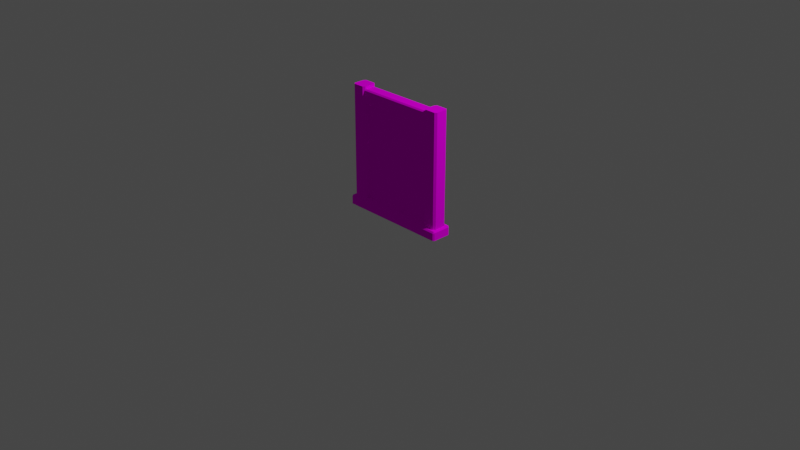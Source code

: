 # Source: WallJapanese01.blend  (saved by Blender 2.91.10; exported with 4.5.12 LTS)
import bpy
from mathutils import Matrix  # noqa: F401  (used for matrix-valued properties, if any)

bpy.ops.wm.read_factory_settings(use_empty=True)
scene = bpy.context.scene
scene.name = 'Scene'

# ---- collections
col_collection = bpy.data.collections.new('Collection'); scene.collection.children.link(col_collection)

# ---- images (referenced by path relative to the original .blend; pixels are not part of the script)
import os
ASSET_DIR = os.environ.get("B2B_ASSET_DIR", "")  # directory of the original .blend (textures are referenced by path, not embedded)
HERE = os.path.dirname(os.path.abspath(__file__))  # packed textures are extracted next to this script under _unpacked/

def load_image(name, relpath, width, height, colorspace="sRGB"):
    """Load a texture the original file referenced (path relative to the .blend, or extracted next to this script)."""
    p = next((c for c in (os.path.join(HERE, relpath), os.path.join(ASSET_DIR, relpath)) if relpath and os.path.exists(c)), "")
    if p:
        img = bpy.data.images.load(p, check_existing=True)
        img.name = name
    else:  # same state as the original file: an image datablock whose file is absent (Cycles renders it pink)
        img = bpy.data.images.new(name, width, height)
        img.source = "FILE"
        img.filepath = "//" + (relpath or name)
    img.colorspace_settings.name = colorspace
    return img
img_palette128_png = load_image('Palette128.png', 'Palette128.png', 1024, 1024, 'sRGB')

# ---- materials (node trees are filled in below, after node groups)
mat_palette = bpy.data.materials.new('Palette')

# ---- material node trees
mat_palette.use_nodes = True; mat_palette.node_tree.nodes.clear()
_N = mat_palette.node_tree.nodes; _L = mat_palette.node_tree.links
n0 = _N.new('ShaderNodeBsdfDiffuse'); n0.name = 'Diffuse BSDF'; n0.location = (137, 606)
n1 = _N.new('ShaderNodeTexImage'); n1.name = 'Image Texture'; n1.location = (-255, 801)
n1.image = img_palette128_png
n2 = _N.new('ShaderNodeOutputMaterial'); n2.name = 'Material Output'; n2.location = (448, 526)
_L.new(n1.outputs[0], n0.inputs[0])
_L.new(n0.outputs[0], n2.inputs[0])
n2.is_active_output = True

# ---- world
world_world = bpy.data.worlds.new('World'); scene.world = world_world
world_world.use_nodes = True; world_world.node_tree.nodes.clear()
_N = world_world.node_tree.nodes; _L = world_world.node_tree.links
n0 = _N.new('ShaderNodeOutputWorld'); n0.name = 'World Output'; n0.location = (300, 300)
n1 = _N.new('ShaderNodeBackground'); n1.name = 'Background'; n1.location = (10, 300)
n1.inputs[0].default_value = (0.05088, 0.05088, 0.05088, 1.0)
_L.new(n1.outputs[0], n0.inputs[0])
n0.is_active_output = True
world_world.color = (0.05088, 0.05088, 0.05088)
world_world.use_sun_shadow = False
world_world.sun_shadow_jitter_overblur = 0.0

# ---- cameras
cam_camera = bpy.data.cameras.new('Camera')
cam_camera.clip_end = 100.0
cam_camera.ortho_scale = 7.314

# ---- lights
light_light = bpy.data.lights.new('Light', 'POINT')
light_light.transmission_factor = 0.0
light_light.energy = 1000.0
light_light.shadow_soft_size = 0.1
light_light.shadow_maximum_resolution = 0.006
light_light.use_absolute_resolution = True

# ---- meshes
me_cube_002 = bpy.data.meshes.new('Cube.002')
me_cube_002.from_pydata([(-0.07895, -0.05899, 1.315), (-0.05899, -0.07895, 1.315), (-0.05899, -0.07895, 0.0), (-0.07895, -0.05899, 0.0), (-0.05899, 0.07895, 1.315), (-0.07895, 0.05899, 1.315), (-0.07895, 0.05899, 0.0), (-0.05899, 0.07895, 0.0), (0.05899, -0.07895, 1.315), (0.07895, -0.05899, 1.315), (0.07895, -0.05899, 0.0), (0.05899, -0.07895, 0.0), (0.07895, 0.05899, 1.315), (0.05899, 0.07895, 1.315), (0.05899, 0.07895, 0.0), (0.07895, 0.05899, 0.0)], [], [(8, 1, 2, 11), (12, 9, 10, 15), (14, 15, 10, 11, 2, 3, 6, 7), (0, 5, 6, 3), (4, 13, 14, 7), (0, 3, 2, 1), (6, 5, 4, 7), (14, 13, 12, 15), (10, 9, 8, 11), (4, 5, 0, 1, 8, 9, 12, 13)])
_uv = me_cube_002.uv_layers.new(name='UVMap')
_uv.uv.foreach_set('vector', [0.5327, 0.4613, 0.5327, 0.4777, 0.5376, 0.4777, 0.5376, 0.4613, 0.5327, 0.4393, 0.5327, 0.4557, 0.5376, 0.4557, 0.5376, 0.4393, 0.5382, 0.4365, 0.5376, 0.4393, 0.5376, 0.4557, 0.5382, 0.4585, 0.5418, 0.4585, 0.5424, 0.4557, 0.5424, 0.4393, 0.5418, 0.4365, 0.5327, 0.3954, 0.5327, 0.4118, 0.5376, 0.4118, 0.5376, 0.3954, 0.5327, 0.4173, 0.5327, 0.4337, 0.5376, 0.4337, 0.5376, 0.4173, 0.5327, 0.3954, 0.5376, 0.3954, 0.5376, 0.3926, 0.5327, 0.3926, 0.5376, 0.4118, 0.5327, 0.4118, 0.5327, 0.4173, 0.5376, 0.4173, 0.5376, 0.4337, 0.5327, 0.4337, 0.5327, 0.4393, 0.5376, 0.4393, 0.5376, 0.4557, 0.5327, 0.4557, 0.5327, 0.4613, 0.5376, 0.4613, 0.5285, 0.4365, 0.5279, 0.4393, 0.5279, 0.4557, 0.5285, 0.4585, 0.5321, 0.4585, 0.5327, 0.4557, 0.5327, 0.4393, 0.5321, 0.4365])
me_cube_002.materials.append(mat_palette)
me_cube_002.use_remesh_fix_poles = True
me_cube_002.use_remesh_preserve_attributes = False
me_cube_002.use_mirror_vertex_groups = False
me_cube_002.update()
me_cube_004 = bpy.data.meshes.new('Cube.004')
me_cube_004.from_pydata([(-0.02732, -0.4848, 1.185), (-0.02732, -0.4848, 0.0), (-0.02732, 0.4848, 1.185), (-0.02732, 0.4848, 0.0), (0.02732, -0.4848, 1.185), (0.02732, -0.4848, 0.0), (0.02732, 0.4848, 1.185), (0.02732, 0.4848, 0.0)], [], [(0, 2, 3, 1), (2, 6, 7, 3), (6, 4, 5, 7), (4, 0, 1, 5), (2, 0, 4, 6), (7, 5, 1, 3)])
_uv = me_cube_004.uv_layers.new(name='UVMap')
_uv.uv.foreach_set('vector', [0.0328, 0.03816, 0.0328, 0.04905, 0.04288, 0.04905, 0.04288, 0.03816, 0.0328, 0.04905, 0.0328, 0.05993, 0.04288, 0.05993, 0.04288, 0.04905, 0.0328, 0.05993, 0.0328, 0.07081, 0.04288, 0.07081, 0.04288, 0.05993, 0.0328, 0.07081, 0.0328, 0.0817, 0.04288, 0.0817, 0.04288, 0.07081, 0.02271, 0.05993, 0.02271, 0.07081, 0.0328, 0.07081, 0.0328, 0.05993, 0.04288, 0.05993, 0.04288, 0.07081, 0.05297, 0.07081, 0.05297, 0.05993])
me_cube_004.materials.append(mat_palette)
me_cube_004.use_remesh_fix_poles = True
me_cube_004.use_remesh_preserve_attributes = False
me_cube_004.use_mirror_vertex_groups = False
me_cube_004.update()
me_cube_005 = bpy.data.meshes.new('Cube.005')
me_cube_005.from_pydata([(-0.4646, -0.07895, 0.6188), (-0.4646, -0.06413, 0.6336), (-0.4646, 0.06413, 0.6336), (-0.4646, 0.07895, 0.6188), (0.4522, -0.06413, 0.6336), (0.4522, -0.07895, 0.6188), (0.4522, 0.07895, 0.6188), (0.4522, 0.06413, 0.6336), (-0.4646, -0.06321, 0.4744), (-0.4646, -0.07895, 0.4901), (-0.4646, 0.07895, 0.4901), (-0.4646, 0.06321, 0.4744), (0.4522, -0.07895, 0.4901), (0.4522, -0.06321, 0.4744), (0.4522, 0.06321, 0.4744), (0.4522, 0.07895, 0.4901)], [], [(0, 1, 2, 3, 10, 11, 8, 9), (6, 7, 4, 5, 12, 13, 14, 15), (3, 6, 15, 10), (5, 0, 9, 12), (6, 3, 2, 7), (0, 5, 4, 1), (2, 1, 4, 7), (10, 15, 14, 11), (12, 9, 8, 13), (14, 13, 8, 11)])
_uv = me_cube_005.uv_layers.new(name='UVMap')
_uv.uv.foreach_set('vector', [0.5192, 0.3973, 0.5188, 0.3993, 0.5188, 0.4172, 0.5192, 0.4192, 0.5231, 0.4192, 0.5236, 0.417, 0.5236, 0.3994, 0.5231, 0.3973, 0.5192, 0.4412, 0.5188, 0.4432, 0.5188, 0.4611, 0.5192, 0.4631, 0.5231, 0.4631, 0.5236, 0.4609, 0.5236, 0.4434, 0.5231, 0.4412, 0.5192, 0.4192, 0.5192, 0.4412, 0.5231, 0.4412, 0.5231, 0.4192, 0.5192, 0.4631, 0.5192, 0.4851, 0.5231, 0.4851, 0.5231, 0.4631, 0.5192, 0.4412, 0.5192, 0.4192, 0.5188, 0.4192, 0.5188, 0.4412, 0.5192, 0.4851, 0.5192, 0.4631, 0.5188, 0.4631, 0.5188, 0.4851, 0.514, 0.4432, 0.514, 0.4611, 0.5188, 0.4611, 0.5188, 0.4432, 0.5284, 0.4412, 0.5236, 0.4412, 0.5236, 0.4434, 0.5284, 0.4434, 0.5236, 0.4631, 0.5284, 0.4631, 0.5284, 0.4609, 0.5236, 0.4609, 0.5236, 0.4434, 0.5236, 0.4609, 0.5284, 0.4609, 0.5284, 0.4434])
me_cube_005.materials.append(mat_palette)
me_cube_005.use_remesh_fix_poles = True
me_cube_005.use_remesh_preserve_attributes = False
me_cube_005.use_mirror_vertex_groups = False
me_cube_005.update()
me_cube_001 = bpy.data.meshes.new('Cube.001')
me_cube_001.from_pydata([(-0.07895, -0.05899, 1.315), (-0.05899, -0.07895, 1.315), (-0.05899, -0.07895, 0.0), (-0.07895, -0.05899, 0.0), (-0.05899, 0.07895, 1.315), (-0.07895, 0.05899, 1.315), (-0.07895, 0.05899, 0.0), (-0.05899, 0.07895, 0.0), (0.05899, -0.07895, 1.315), (0.07895, -0.05899, 1.315), (0.07895, -0.05899, 0.0), (0.05899, -0.07895, 0.0), (0.07895, 0.05899, 1.315), (0.05899, 0.07895, 1.315), (0.05899, 0.07895, 0.0), (0.07895, 0.05899, 0.0)], [], [(8, 1, 2, 11), (12, 9, 10, 15), (14, 15, 10, 11, 2, 3, 6, 7), (0, 5, 6, 3), (4, 13, 14, 7), (0, 3, 2, 1), (6, 5, 4, 7), (14, 13, 12, 15), (10, 9, 8, 11), (4, 5, 0, 1, 8, 9, 12, 13)])
_uv = me_cube_001.uv_layers.new(name='UVMap')
_uv.uv.foreach_set('vector', [0.5327, 0.4613, 0.5327, 0.4777, 0.5376, 0.4777, 0.5376, 0.4613, 0.5327, 0.4393, 0.5327, 0.4557, 0.5376, 0.4557, 0.5376, 0.4393, 0.5382, 0.4365, 0.5376, 0.4393, 0.5376, 0.4557, 0.5382, 0.4585, 0.5418, 0.4585, 0.5424, 0.4557, 0.5424, 0.4393, 0.5418, 0.4365, 0.5327, 0.3954, 0.5327, 0.4118, 0.5376, 0.4118, 0.5376, 0.3954, 0.5327, 0.4173, 0.5327, 0.4337, 0.5376, 0.4337, 0.5376, 0.4173, 0.5327, 0.3954, 0.5376, 0.3954, 0.5376, 0.3926, 0.5327, 0.3926, 0.5376, 0.4118, 0.5327, 0.4118, 0.5327, 0.4173, 0.5376, 0.4173, 0.5376, 0.4337, 0.5327, 0.4337, 0.5327, 0.4393, 0.5376, 0.4393, 0.5376, 0.4557, 0.5327, 0.4557, 0.5327, 0.4613, 0.5376, 0.4613, 0.5285, 0.4365, 0.5279, 0.4393, 0.5279, 0.4557, 0.5285, 0.4585, 0.5321, 0.4585, 0.5327, 0.4557, 0.5327, 0.4393, 0.5321, 0.4365])
me_cube_001.materials.append(mat_palette)
me_cube_001.use_remesh_fix_poles = True
me_cube_001.use_remesh_preserve_attributes = False
me_cube_001.use_mirror_vertex_groups = False
me_cube_001.update()
me_cube_003 = bpy.data.meshes.new('Cube.003')
me_cube_003.from_pydata([(0.4766, -0.06498, 0.06881), (0.466, -0.07158, 0.07947), (0.4766, -0.06829, 0.06214), (0.466, -0.07895, 0.06464), (0.4766, 0.06829, 0.06214), (0.466, 0.07895, 0.06464), (0.4766, 0.06498, 0.06881), (0.466, 0.07158, 0.07947), (0.4766, -0.06829, -7.451e-09), (0.466, -0.07895, -7.451e-09), (0.466, 0.07895, -7.451e-09), (0.4766, 0.06829, -7.451e-09), (-0.4737, -0.07084, 0.06274), (-0.4656, -0.07895, 0.06464), (-0.4656, -0.07158, 0.07947), (-0.4737, -0.06656, 0.07136), (-0.4737, 0.06656, 0.07136), (-0.4656, 0.07158, 0.07947), (-0.4656, 0.07895, 0.06464), (-0.4737, 0.07084, 0.06274), (-0.4737, 0.07084, -7.451e-09), (-0.4656, 0.07895, -7.451e-09), (-0.4656, -0.07895, -7.451e-09), (-0.4737, -0.07084, -7.451e-09)], [], [(17, 14, 1, 7), (18, 5, 10, 21), (5, 18, 17, 7), (4, 6, 0, 2, 8, 11), (3, 13, 22, 9), (6, 4, 5, 7), (2, 0, 1, 3), (0, 6, 7, 1), (4, 11, 10, 5), (8, 2, 3, 9), (12, 15, 16, 19, 20, 23), (19, 16, 17, 18), (15, 12, 13, 14), (16, 15, 14, 17), (12, 23, 22, 13), (18, 21, 20, 19), (13, 3, 1, 14)])
_uv = me_cube_003.uv_layers.new(name='UVMap')
_uv.uv.foreach_set('vector', [0.01639, 0.4463, 0.01639, 0.4642, 0.02112, 0.4642, 0.02112, 0.4463, 0.02163, 0.4225, 0.02163, 0.444, 0.02553, 0.444, 0.02553, 0.4225, 0.02163, 0.444, 0.02163, 0.4225, 0.02118, 0.4225, 0.02118, 0.444, 0.02193, 0.4461, 0.02165, 0.4468, 0.02165, 0.4637, 0.02193, 0.4644, 0.02553, 0.4648, 0.02553, 0.4458, 0.02163, 0.4665, 0.02163, 0.488, 0.02553, 0.488, 0.02553, 0.4665, 0.02165, 0.4468, 0.02193, 0.4461, 0.02163, 0.444, 0.02118, 0.444, 0.02193, 0.4644, 0.02165, 0.4637, 0.02118, 0.4665, 0.02163, 0.4665, 0.02165, 0.4637, 0.02165, 0.4468, 0.02112, 0.4463, 0.02112, 0.4642, 0.02193, 0.4461, 0.02553, 0.4458, 0.02553, 0.444, 0.02163, 0.444, 0.02553, 0.4648, 0.02193, 0.4644, 0.02163, 0.4665, 0.02553, 0.4665, 0.02188, 0.4014, 0.02154, 0.4025, 0.02155, 0.4191, 0.02191, 0.4193, 0.02598, 0.4024, 0.02555, 0.4005, 0.02191, 0.4193, 0.02155, 0.4191, 0.02118, 0.4225, 0.02163, 0.4225, 0.02154, 0.4025, 0.02188, 0.4014, 0.02163, 0.4004, 0.02118, 0.4024, 0.02155, 0.4191, 0.02154, 0.4025, 0.02118, 0.4024, 0.02118, 0.4203, 0.02188, 0.4014, 0.02555, 0.4005, 0.02553, 0.4004, 0.02163, 0.4004, 0.02163, 0.4223, 0.02601, 0.4025, 0.02598, 0.4024, 0.02191, 0.4193, 0.02163, 0.488, 0.02163, 0.4665, 0.02118, 0.4665, 0.02118, 0.488])
me_cube_003.materials.append(mat_palette)
me_cube_003.use_remesh_fix_poles = True
me_cube_003.use_remesh_preserve_attributes = False
me_cube_003.use_mirror_vertex_groups = False
me_cube_003.update()

# ---- objects
ob_light = bpy.data.objects.new('Light', light_light)
ob_camera = bpy.data.objects.new('Camera', cam_camera)
ob_capright = bpy.data.objects.new('CapRight', me_cube_002)
ob_wall = bpy.data.objects.new('Wall', me_cube_004)
ob_top = bpy.data.objects.new('Top', me_cube_005)
ob_capleft = bpy.data.objects.new('CapLeft', me_cube_001)
ob_top_001 = bpy.data.objects.new('Top.001', me_cube_003)

# ---- transforms, parenting, visibility, modifiers, constraints
ob_light.location = (4.076, 1.005, 5.904)
ob_light.rotation_euler = (0.6503, 0.05522, 1.866)
ob_light.lock_rotations_4d = False
ob_light.empty_display_type = 'ARROWS'
ob_light.color = (0.0, 0.0, 0.0, 0.0)
ob_light.lineart.crease_threshold = 0.0
ob_camera.location = (7.359, -6.926, 4.958)
ob_camera.rotation_euler = (1.109, 0.0, 0.8149)
ob_camera.lock_rotations_4d = False
ob_camera.empty_display_type = 'ARROWS'
ob_camera.color = (0.0, 0.0, 0.0, 0.0)
ob_camera.display_type = 'WIRE'
ob_camera.lineart.crease_threshold = 0.0
ob_capright.location = (-0.5, 0.0, 0.0)
ob_capright.lineart.crease_threshold = 0.0
ob_wall.location = (0.02147, 0.004633, -0.008691)
ob_wall.rotation_euler = (0.0, -0.0, 1.571)
ob_wall.lineart.crease_threshold = 0.0
ob_top.parent = ob_wall
ob_top.matrix_parent_inverse = Matrix(((7.55e-08, 1.0, 0.0, -0.004633), (-1.0, 7.55e-08, -0.0, 0.02147), (0.0, -0.0, 1.0, 0.008691), (-0.0, 0.0, -0.0, 1.0)))
ob_top.location = (0.0, 0.0, 0.6811)
ob_top.scale = (1.0, 0.8254, 0.9582)
ob_top.lineart.crease_threshold = 0.0
ob_capleft.location = (0.5, 0.0, 0.0)
ob_capleft.lineart.crease_threshold = 0.0
ob_top_001.location = (0.0, 0.0, 0.005196)
ob_top_001.scale = (1.266, 1.409, 1.234)
ob_top_001.lineart.crease_threshold = 0.0

# ---- collection membership
col_collection.objects.link(ob_light)
col_collection.objects.link(ob_camera)
col_collection.objects.link(ob_capright)
col_collection.objects.link(ob_wall)
col_collection.objects.link(ob_top)
col_collection.objects.link(ob_capleft)
col_collection.objects.link(ob_top_001)

# ---- scene / render settings (as saved in the file)
scene.camera = ob_camera
scene.frame_start = 1; scene.frame_end = 250; scene.frame_set(177)
scene.render.engine = 'CYCLES'
scene.cycles.use_denoising = False
scene.cycles.samples = 128
scene.cycles.sampling_pattern = 'TABULATED_SOBOL'
scene.cycles.use_adaptive_sampling = False
scene.cycles.use_light_tree = False
scene.view_settings.view_transform = 'Filmic'
bpy.context.view_layer.update()
